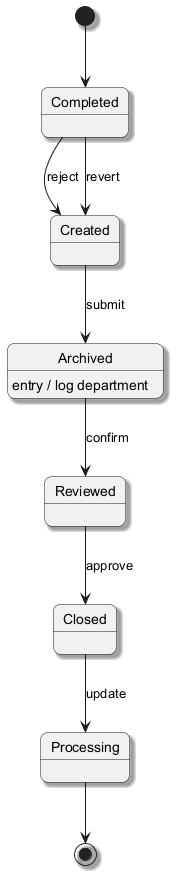

The diagram above was rendered by PlantUML. Its source (embedded in the PNG):
@startuml
skinparam backgroundColor #FFFFFF
skinparam roundCorner 15
skinparam shadowing true
[*] --> Completed
Completed --> Created : reject
Created --> Archived : submit
Archived --> Reviewed : confirm
Archived : entry / log department
Reviewed --> Closed : approve
Closed --> Processing : update
Completed --> Created : revert
Processing --> [*]
@enduml